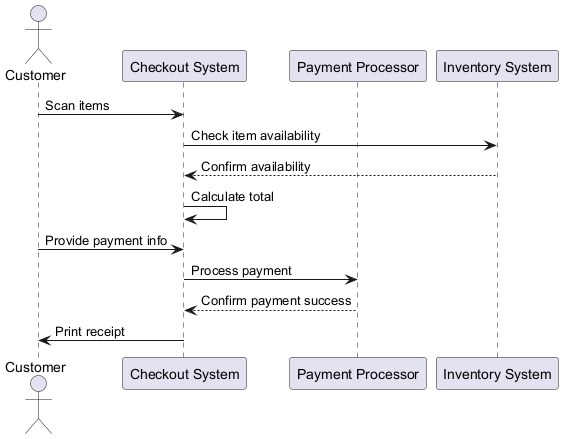

The diagram above was rendered by PlantUML. Its source (embedded in the PNG):
@startuml
actor Customer
participant "Checkout System" as Checkout
participant "Payment Processor" as Payment
participant "Inventory System" as Inventory

Customer -> Checkout : Scan items
Checkout -> Inventory : Check item availability
Inventory --> Checkout : Confirm availability
Checkout -> Checkout : Calculate total
Customer -> Checkout : Provide payment info
Checkout -> Payment : Process payment
Payment --> Checkout : Confirm payment success
Checkout -> Customer : Print receipt
@enduml